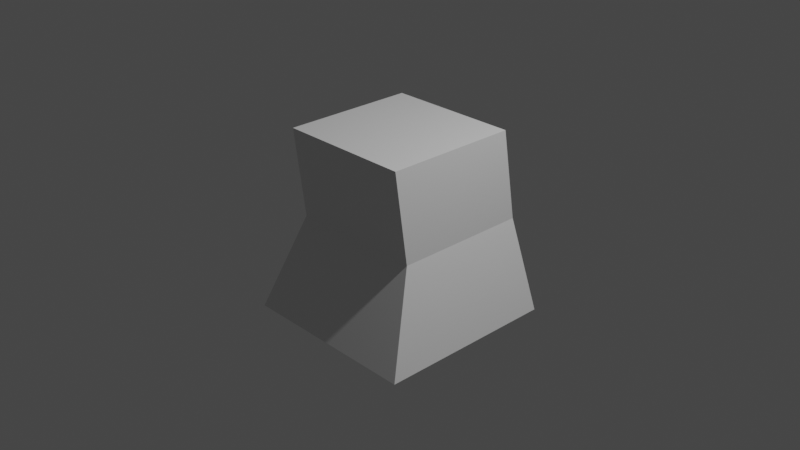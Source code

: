 # Source: player.blend  (saved by Blender 2.80.74; exported with 4.5.12 LTS)
import bpy
from mathutils import Matrix  # noqa: F401  (used for matrix-valued properties, if any)

bpy.ops.wm.read_factory_settings(use_empty=True)
scene = bpy.context.scene
scene.name = 'Scene'

# ---- collections
col_collection = bpy.data.collections.new('Collection'); scene.collection.children.link(col_collection)

# ---- materials (node trees are filled in below, after node groups)
mat_material = bpy.data.materials.new('Material')
mat_material.alpha_threshold = 0.0
mat_material.use_transparent_shadow = False
mat_material.line_color = (0.0, 0.0, 0.0, 1.0)

# ---- material node trees
mat_material.use_nodes = True; mat_material.node_tree.nodes.clear()
_N = mat_material.node_tree.nodes; _L = mat_material.node_tree.links
n0 = _N.new('ShaderNodeOutputMaterial'); n0.name = 'Material Output'; n0.location = (300, 300)
n1 = _N.new('ShaderNodeBsdfPrincipled'); n1.name = 'Principled BSDF'; n1.location = (10, 300)
n1.distribution = 'GGX'
n1.subsurface_method = 'BURLEY'
n1.inputs[2].default_value = 0.4
n1.inputs[3].default_value = 1.45
n1.inputs[27].default_value = (0.0, 0.0, 0.0, 1.0)
n1.inputs[28].default_value = 1.0
_L.new(n1.outputs[0], n0.inputs[0])
n0.is_active_output = True

# ---- world
world_world = bpy.data.worlds.new('World'); scene.world = world_world
world_world.use_nodes = True; world_world.node_tree.nodes.clear()
_N = world_world.node_tree.nodes; _L = world_world.node_tree.links
n0 = _N.new('ShaderNodeOutputWorld'); n0.name = 'World Output'; n0.location = (300, 300)
n1 = _N.new('ShaderNodeBackground'); n1.name = 'Background'; n1.location = (10, 300)
n1.inputs[0].default_value = (0.05088, 0.05088, 0.05088, 1.0)
_L.new(n1.outputs[0], n0.inputs[0])
n0.is_active_output = True
world_world.color = (0.05088, 0.05088, 0.05088)
world_world.use_sun_shadow = False
world_world.sun_shadow_jitter_overblur = 0.0

# ---- cameras
cam_camera = bpy.data.cameras.new('Camera')
cam_camera.clip_end = 100.0
cam_camera.ortho_scale = 7.314

# ---- lights
light_light = bpy.data.lights.new('Light', 'POINT')
light_light.transmission_factor = 0.0
light_light.energy = 1000.0
light_light.shadow_soft_size = 0.1
light_light.shadow_maximum_resolution = 0.006
light_light.use_absolute_resolution = True

# ---- meshes
me_cube = bpy.data.meshes.new('Cube')
me_cube.from_pydata([(-0.6791, 0.6791, 1.0), (-0.9517, 0.9517, -1.0), (0.7756, 0.6791, 1.0), (1.048, 0.9517, -1.0), (-0.6791, -0.7756, 1.0), (-0.9517, -1.048, -1.0), (0.7756, -0.7756, 1.0), (1.048, -1.048, -1.0), (0.7882, -0.6434, 0.00652), (-0.6916, 0.8365, 0.00652), (-0.6916, -0.6434, 0.00652), (0.7882, 0.8365, 0.00652)], [], [(11, 2, 6, 8), (10, 4, 0, 9), (8, 6, 4, 10), (9, 0, 2, 11), (5, 1, 3, 7), (0, 4, 6, 2), (1, 9, 11, 3), (7, 8, 10, 5), (5, 10, 9, 1), (3, 11, 8, 7)])
_uv = me_cube.uv_layers.new(name='UVMap')
_uv.uv.foreach_set('vector', [0.5008, 0.0, 0.625, 0.0, 0.625, 0.25, 0.5008, 0.25, 0.5008, 0.25, 0.625, 0.25, 0.625, 0.5, 0.5008, 0.5, 0.5008, 0.5, 0.625, 0.5, 0.625, 0.75, 0.5008, 0.75, 0.5008, 0.75, 0.625, 0.75, 0.625, 1.0, 0.5008, 1.0, 0.125, 0.5, 0.375, 0.5, 0.375, 0.75, 0.125, 0.75, 0.625, 0.5, 0.875, 0.5, 0.875, 0.75, 0.625, 0.75, 0.375, 0.75, 0.5008, 0.75, 0.5008, 1.0, 0.375, 1.0, 0.375, 0.5, 0.5008, 0.5, 0.5008, 0.75, 0.375, 0.75, 0.375, 0.25, 0.5008, 0.25, 0.5008, 0.5, 0.375, 0.5, 0.375, 0.0, 0.5008, 0.0, 0.5008, 0.25, 0.375, 0.25])
me_cube.materials.append(mat_material)
me_cube.use_remesh_preserve_volume = False
me_cube.use_remesh_preserve_attributes = False
me_cube.use_mirror_vertex_groups = False
me_cube.update()

# ---- objects
ob_cube = bpy.data.objects.new('Cube', me_cube)
ob_light = bpy.data.objects.new('Light', light_light)
ob_camera = bpy.data.objects.new('Camera', cam_camera)

# ---- transforms, parenting, visibility, modifiers, constraints
ob_cube.location = (0.0, 0.0, 0.0)
ob_cube.lock_rotations_4d = False
ob_cube.empty_display_type = 'ARROWS'
ob_cube.lineart.crease_threshold = 0.0
ob_light.location = (4.076, 1.005, 5.904)
ob_light.rotation_euler = (0.6503, 0.05522, 1.866)
ob_light.lock_rotations_4d = False
ob_light.empty_display_type = 'ARROWS'
ob_light.color = (0.0, 0.0, 0.0, 0.0)
ob_light.lineart.crease_threshold = 0.0
ob_camera.location = (7.359, -6.926, 4.958)
ob_camera.rotation_euler = (1.109, 0.0, 0.8149)
ob_camera.lock_rotations_4d = False
ob_camera.empty_display_type = 'ARROWS'
ob_camera.color = (0.0, 0.0, 0.0, 0.0)
ob_camera.display_type = 'WIRE'
ob_camera.lineart.crease_threshold = 0.0

# ---- collection membership
col_collection.objects.link(ob_cube)
col_collection.objects.link(ob_light)
col_collection.objects.link(ob_camera)

# ---- scene / render settings (as saved in the file)
scene.camera = ob_camera
scene.frame_start = 1; scene.frame_end = 250; scene.frame_set(1)
scene.render.engine = 'BLENDER_EEVEE_NEXT'
scene.cycles.use_denoising = False
scene.cycles.samples = 128
scene.cycles.sampling_pattern = 'TABULATED_SOBOL'
scene.cycles.use_adaptive_sampling = False
scene.cycles.use_light_tree = False
scene.view_settings.view_transform = 'Filmic'
bpy.context.view_layer.update()
